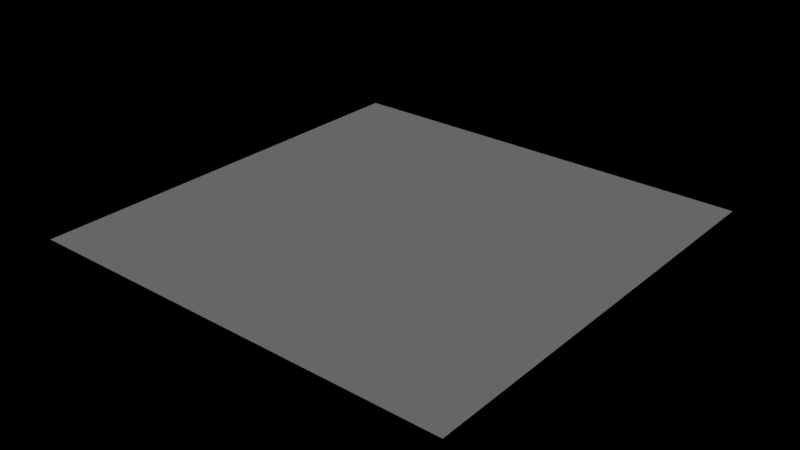 # Source: presentation-bl-god_chpn_op10_e01.mid.blend  (saved by Blender 2.79.0; exported with 4.5.12 LTS)
import bpy
from mathutils import Matrix  # noqa: F401  (used for matrix-valued properties, if any)

bpy.ops.wm.read_factory_settings(use_empty=True)
scene = bpy.context.scene
scene.name = 'default'

# ---- collections
col_collection_1 = bpy.data.collections.new('Collection 1'); scene.collection.children.link(col_collection_1)

# ---- cameras
cam_camera = bpy.data.cameras.new('Camera')
cam_camera.clip_end = 1e+04
cam_camera.lens = 15.66
cam_camera.sensor_width = 15.8
cam_camera.sensor_height = 18.0
cam_camera.display_size = 2.0
cam_camera.dof.focus_distance = 0.0

# ---- lights
light_sun = bpy.data.lights.new('Sun', 'SUN')
light_sun.transmission_factor = 0.0
light_sun.angle = 0.1993
light_sun.energy = 3.0
light_sun.shadow_buffer_clip_start = 0.5
light_sun.shadow_soft_size = 0.1
light_sun.shadow_cascade_max_distance = 1000.0

# ---- meshes
me_plane = bpy.data.meshes.new('Plane')
me_plane.from_pydata([(-1.0, -1.0, 0.0), (1.0, -1.0, 0.0), (-1.0, 1.0, 0.0), (1.0, 1.0, 0.0)], [], [(0, 1, 3, 2)])
me_plane.use_remesh_preserve_volume = False
me_plane.use_remesh_preserve_attributes = False
me_plane.use_mirror_vertex_groups = False
me_plane.update()

# ---- objects
ob_default_ground_plane = bpy.data.objects.new('default_ground_plane', me_plane)
ob_default_sun = bpy.data.objects.new('default_sun', light_sun)
ob_default_empty = bpy.data.objects.new('default_empty', None)
ob_default_camera = bpy.data.objects.new('default_camera', cam_camera)

# ---- transforms, parenting, visibility, modifiers, constraints
ob_default_ground_plane.location = (0.0, 0.0, 0.0)
ob_default_ground_plane.scale = (1000.0, 1000.0, 1.0)
ob_default_ground_plane.lineart.crease_threshold = 0.0
ob_default_sun.location = (0.0, 0.0, 0.0)
ob_default_sun.rotation_euler = (0.0, -1.396, 0.0)
ob_default_sun.lineart.crease_threshold = 0.0
ob_default_empty.location = (0.0, 0.0, 2.2)
ob_default_empty.empty_image_offset = (0.0, 0.0)
ob_default_empty.lineart.crease_threshold = 0.0
ob_default_camera.location = (0.0, -67.31, 74.4)
ob_default_camera.lineart.crease_threshold = 0.0
_c = ob_default_camera.constraints.new('TRACK_TO'); _c.name = 'Track To'
_c.active = False
_c.target = ob_default_empty
_c = ob_default_camera.constraints.new('TRACK_TO'); _c.name = 'Track To.001'
_c.active = False
_c.target = ob_default_empty
_c = ob_default_camera.constraints.new('TRACK_TO'); _c.name = 'Track To.002'
_c.active = False
_c.target = ob_default_empty
_c = ob_default_camera.constraints.new('TRACK_TO'); _c.name = 'Track To.003'
_c.target = ob_default_empty

# ---- collection membership
col_collection_1.objects.link(ob_default_ground_plane)
col_collection_1.objects.link(ob_default_sun)
col_collection_1.objects.link(ob_default_empty)
col_collection_1.objects.link(ob_default_camera)

# ---- scene / render settings (as saved in the file)
scene.frame_start = 1; scene.frame_end = 250; scene.frame_set(1)
scene.render.engine = 'CYCLES'
scene.render.image_settings.exr_codec = 'NONE'
scene.render.resolution_x = 1280
scene.render.resolution_y = 720
scene.render.dither_intensity = 0.0
scene.render.simplify_subdivision_render = 0
scene.render.simplify_child_particles_render = 0.0
scene.cycles.use_denoising = False
scene.cycles.samples = 200
scene.cycles.sampling_pattern = 'TABULATED_SOBOL'
scene.cycles.use_adaptive_sampling = False
scene.cycles.use_light_tree = False
scene.cycles.blur_glossy = 0.0
scene.cycles.sample_clamp_indirect = 0.0
scene.view_settings.view_transform = 'Standard'
bpy.context.view_layer.update()

# ---- added for rendering (the .blend has no active camera): camera
cam_auto = bpy.data.cameras.new('AutoCamera')
cam_auto.lens = 50.0
cam_auto.sensor_width = 36.0
cam_auto.clip_end = 45926.9
ob_auto_camera = bpy.data.objects.new('AutoCamera', cam_auto)
scene.collection.objects.link(ob_auto_camera)
ob_auto_camera.location = (2616.93, -3140.32, 2093.54)
ob_auto_camera.rotation_euler = (1.09748, -7.21219e-08, 0.694738)
scene.camera = ob_auto_camera
bpy.context.view_layer.update()
